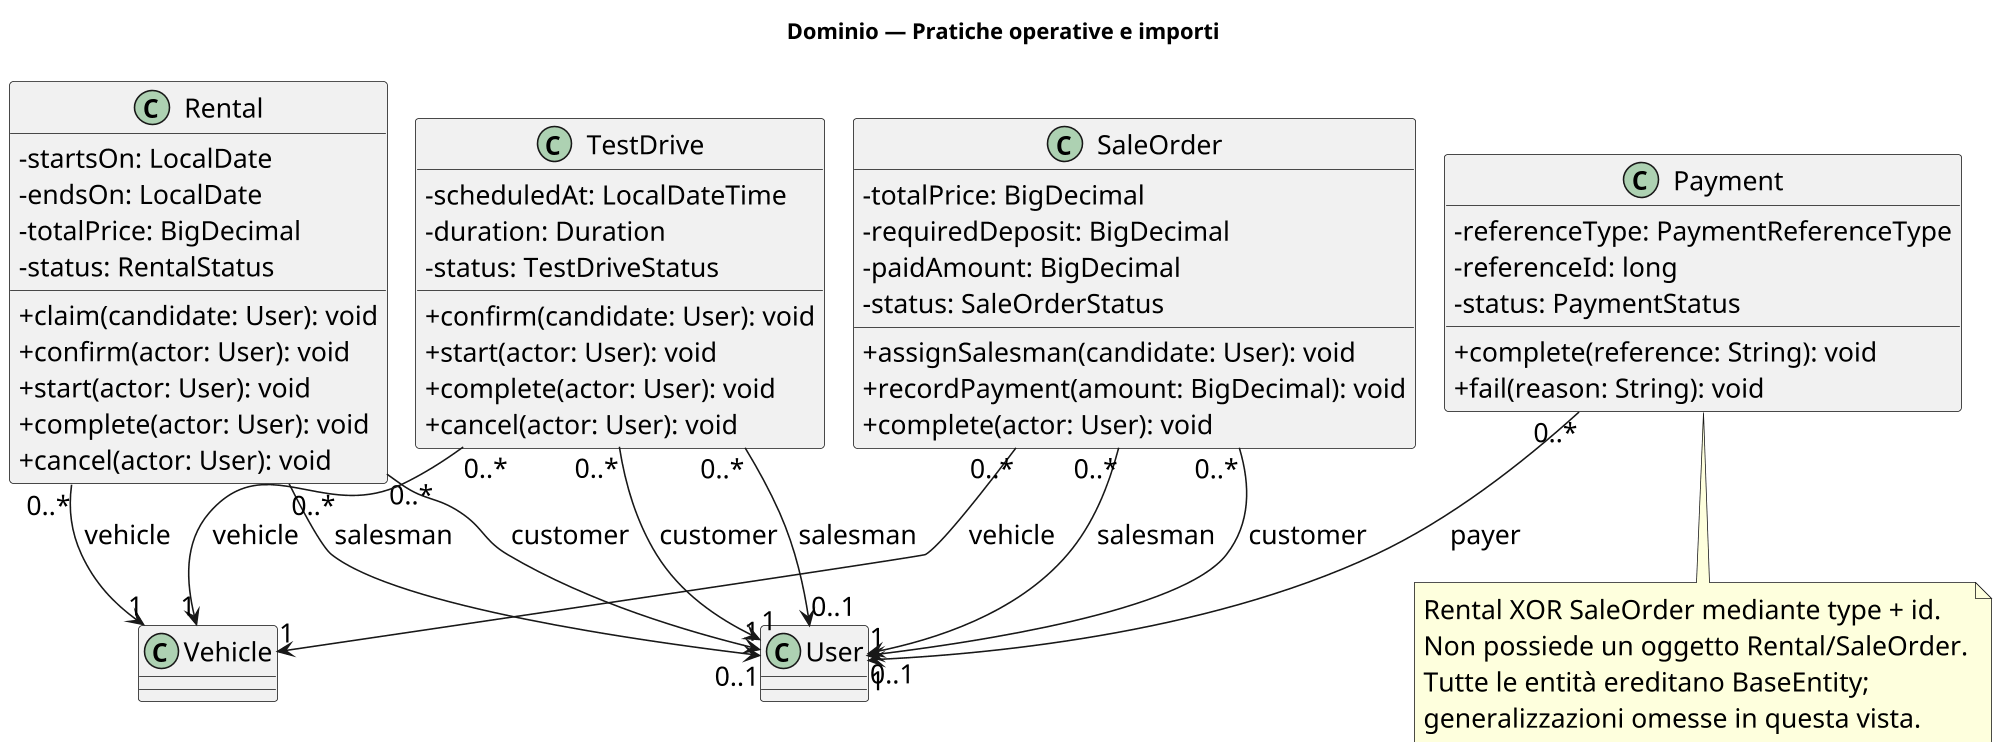

The diagram above was rendered by PlantUML. Its source (embedded in the PNG):
@startuml
!pragma layout smetana
skinparam shadowing false
skinparam defaultFontName SansSerif
skinparam defaultFontSize 17
skinparam classAttributeIconSize 0
skinparam dpi 150
title Dominio — Pratiche operative e importi
class User
class Vehicle
class Rental {
 - startsOn: LocalDate
 - endsOn: LocalDate
 - totalPrice: BigDecimal
 - status: RentalStatus
 + claim(candidate: User): void
 + confirm(actor: User): void
 + start(actor: User): void
 + complete(actor: User): void
 + cancel(actor: User): void
}
class TestDrive {
 - scheduledAt: LocalDateTime
 - duration: Duration
 - status: TestDriveStatus
 + confirm(candidate: User): void
 + start(actor: User): void
 + complete(actor: User): void
 + cancel(actor: User): void
}
class SaleOrder {
 - totalPrice: BigDecimal
 - requiredDeposit: BigDecimal
 - paidAmount: BigDecimal
 - status: SaleOrderStatus
 + assignSalesman(candidate: User): void
 + recordPayment(amount: BigDecimal): void
 + complete(actor: User): void
}
class Payment {
 - referenceType: PaymentReferenceType
 - referenceId: long
 - status: PaymentStatus
 + complete(reference: String): void
 + fail(reason: String): void
}
Rental "0..*" --> "1" User : customer
Rental "0..*" --> "0..1" User : salesman
Rental "0..*" --> "1" Vehicle : vehicle
TestDrive "0..*" --> "1" User : customer
TestDrive "0..*" --> "0..1" User : salesman
TestDrive "0..*" --> "1" Vehicle : vehicle
SaleOrder "0..*" --> "1" User : customer
SaleOrder "0..*" --> "0..1" User : salesman
SaleOrder "0..*" --> "1" Vehicle : vehicle
Payment "0..*" --> "1" User : payer
note bottom of Payment
  Rental XOR SaleOrder mediante type + id.
  Non possiede un oggetto Rental/SaleOrder.
  Tutte le entità ereditano BaseEntity;
  generalizzazioni omesse in questa vista.
end note
@enduml